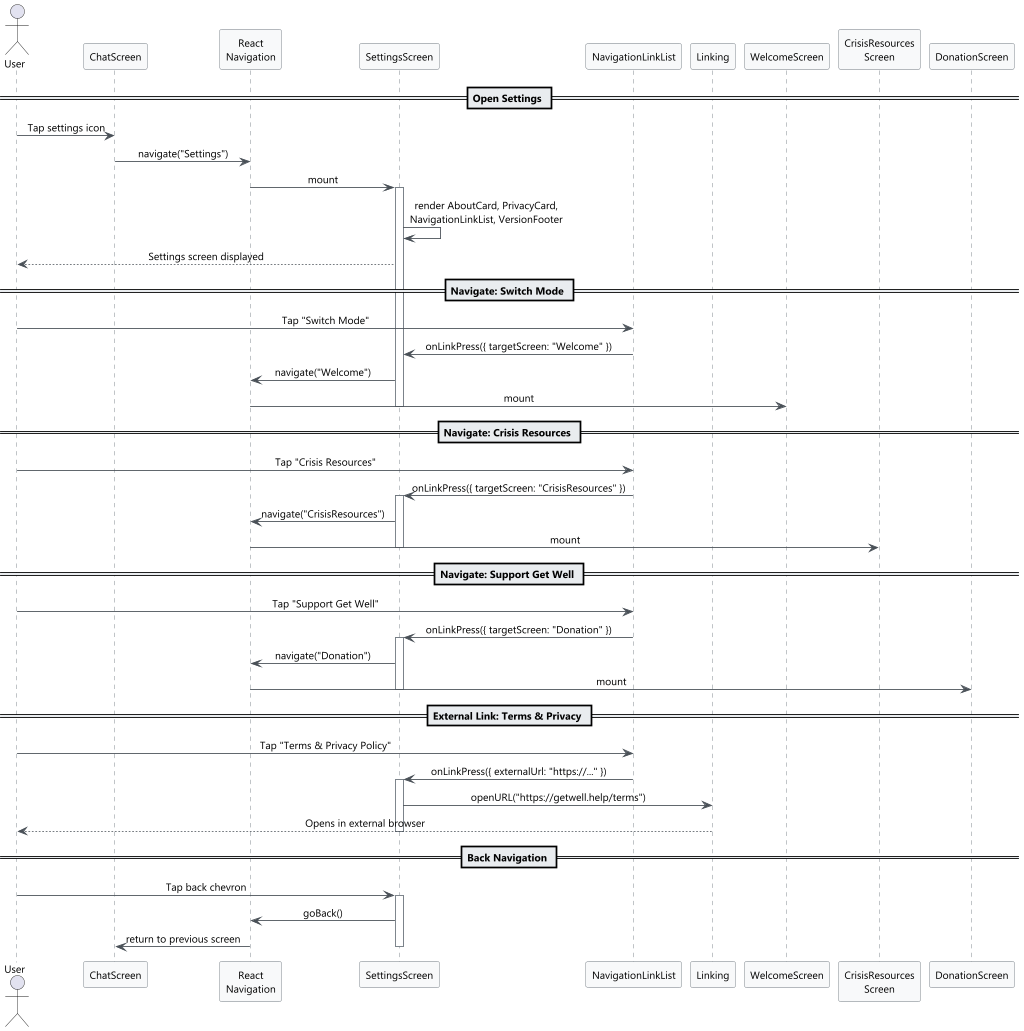

The diagram above was rendered by PlantUML. Its source (embedded in the PNG):
@startuml sequence-diagram
scale max 1024 width

skinparam backgroundColor #FFFFFF
skinparam sequenceMessageAlign center
skinparam defaultFontName Segoe UI
skinparam defaultFontSize 12
skinparam shadowing false
skinparam sequenceLifeLineBorderColor #6C757D
skinparam sequenceParticipantBackgroundColor #F8F9FA
skinparam sequenceParticipantBorderColor #6C757D
skinparam sequenceArrowColor #495057
skinparam sequenceDividerBackgroundColor #E9ECEF
skinparam sequenceGroupBackgroundColor #F1F3F5
skinparam noteBackgroundColor #FFF9DB

actor User
participant "ChatScreen" as Chat
participant "React\nNavigation" as Nav
participant "SettingsScreen" as SS
participant "NavigationLinkList" as NLL
participant "Linking" as Link
participant "WelcomeScreen" as WS
participant "CrisisResources\nScreen" as CR
participant "DonationScreen" as DS

== Open Settings ==

User -> Chat : Tap settings icon
Chat -> Nav : navigate("Settings")
Nav -> SS : mount
activate SS

SS -> SS : render AboutCard, PrivacyCard,\nNavigationLinkList, VersionFooter
SS --> User : Settings screen displayed

== Navigate: Switch Mode ==

User -> NLL : Tap "Switch Mode"
NLL -> SS : onLinkPress({ targetScreen: "Welcome" })
SS -> Nav : navigate("Welcome")
Nav -> WS : mount
deactivate SS

== Navigate: Crisis Resources ==

User -> NLL : Tap "Crisis Resources"
NLL -> SS : onLinkPress({ targetScreen: "CrisisResources" })
activate SS
SS -> Nav : navigate("CrisisResources")
Nav -> CR : mount
deactivate SS

== Navigate: Support Get Well ==

User -> NLL : Tap "Support Get Well"
NLL -> SS : onLinkPress({ targetScreen: "Donation" })
activate SS
SS -> Nav : navigate("Donation")
Nav -> DS : mount
deactivate SS

== External Link: Terms & Privacy ==

User -> NLL : Tap "Terms & Privacy Policy"
NLL -> SS : onLinkPress({ externalUrl: "https://..." })
activate SS
SS -> Link : openURL("https://getwell.help/terms")
Link --> User : Opens in external browser
deactivate SS

== Back Navigation ==

User -> SS : Tap back chevron
activate SS
SS -> Nav : goBack()
Nav -> Chat : return to previous screen
deactivate SS

@enduml